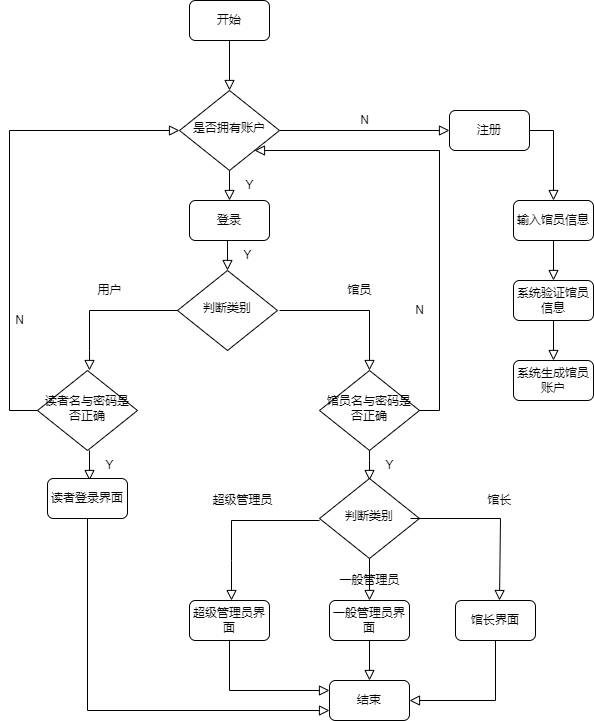

The diagram above was exported from draw.io. Its source (the exported page's mxGraphModel, read from the mxfile embedded in the PNG):
<mxGraphModel dx="1877" dy="541" grid="1" gridSize="10" guides="1" tooltips="1" connect="1" arrows="1" fold="1" page="1" pageScale="1" pageWidth="827" pageHeight="1169" math="0" shadow="0">
  <root>
    <mxCell id="WIyWlLk6GJQsqaUBKTNV-0" />
    <mxCell id="WIyWlLk6GJQsqaUBKTNV-1" parent="WIyWlLk6GJQsqaUBKTNV-0" />
    <mxCell id="WIyWlLk6GJQsqaUBKTNV-2" value="" style="rounded=0;html=1;jettySize=auto;orthogonalLoop=1;fontSize=11;endArrow=block;endFill=0;endSize=8;strokeWidth=1;shadow=0;labelBackgroundColor=none;edgeStyle=orthogonalEdgeStyle;" parent="WIyWlLk6GJQsqaUBKTNV-1" source="WIyWlLk6GJQsqaUBKTNV-3" target="WIyWlLk6GJQsqaUBKTNV-6" edge="1">
      <mxGeometry relative="1" as="geometry" />
    </mxCell>
    <mxCell id="WIyWlLk6GJQsqaUBKTNV-3" value="开始" style="rounded=1;whiteSpace=wrap;html=1;fontSize=12;glass=0;strokeWidth=1;shadow=0;" parent="WIyWlLk6GJQsqaUBKTNV-1" vertex="1">
      <mxGeometry x="180" y="80" width="80" height="40" as="geometry" />
    </mxCell>
    <mxCell id="WIyWlLk6GJQsqaUBKTNV-4" value="Y" style="rounded=0;html=1;jettySize=auto;orthogonalLoop=1;fontSize=11;endArrow=block;endFill=0;endSize=8;strokeWidth=1;shadow=0;labelBackgroundColor=none;edgeStyle=orthogonalEdgeStyle;" parent="WIyWlLk6GJQsqaUBKTNV-1" source="WIyWlLk6GJQsqaUBKTNV-6" edge="1">
      <mxGeometry y="20" relative="1" as="geometry">
        <mxPoint as="offset" />
        <mxPoint x="220" y="280" as="targetPoint" />
      </mxGeometry>
    </mxCell>
    <mxCell id="WIyWlLk6GJQsqaUBKTNV-5" value="N" style="edgeStyle=orthogonalEdgeStyle;rounded=0;html=1;jettySize=auto;orthogonalLoop=1;fontSize=11;endArrow=block;endFill=0;endSize=8;strokeWidth=1;shadow=0;labelBackgroundColor=none;" parent="WIyWlLk6GJQsqaUBKTNV-1" source="WIyWlLk6GJQsqaUBKTNV-6" target="WIyWlLk6GJQsqaUBKTNV-7" edge="1">
      <mxGeometry y="10" relative="1" as="geometry">
        <mxPoint as="offset" />
      </mxGeometry>
    </mxCell>
    <mxCell id="WIyWlLk6GJQsqaUBKTNV-6" value="是否拥有账户" style="rhombus;whiteSpace=wrap;html=1;shadow=0;fontFamily=Helvetica;fontSize=12;align=center;strokeWidth=1;spacing=6;spacingTop=-4;" parent="WIyWlLk6GJQsqaUBKTNV-1" vertex="1">
      <mxGeometry x="170" y="170" width="100" height="80" as="geometry" />
    </mxCell>
    <mxCell id="WIyWlLk6GJQsqaUBKTNV-7" value="注册" style="rounded=1;whiteSpace=wrap;html=1;fontSize=12;glass=0;strokeWidth=1;shadow=0;" parent="WIyWlLk6GJQsqaUBKTNV-1" vertex="1">
      <mxGeometry x="440" y="190" width="80" height="40" as="geometry" />
    </mxCell>
    <mxCell id="_7WcmQKjGPw_yhAfzijp-86" value="输入馆员信息" style="rounded=1;whiteSpace=wrap;html=1;fontSize=12;glass=0;strokeWidth=1;shadow=0;" vertex="1" parent="WIyWlLk6GJQsqaUBKTNV-1">
      <mxGeometry x="504" y="280" width="80" height="40" as="geometry" />
    </mxCell>
    <mxCell id="_7WcmQKjGPw_yhAfzijp-87" value="系统验证馆员信息" style="rounded=1;whiteSpace=wrap;html=1;fontSize=12;glass=0;strokeWidth=1;shadow=0;" vertex="1" parent="WIyWlLk6GJQsqaUBKTNV-1">
      <mxGeometry x="504" y="360" width="80" height="40" as="geometry" />
    </mxCell>
    <mxCell id="_7WcmQKjGPw_yhAfzijp-89" value="系统生成馆员账户" style="rounded=1;whiteSpace=wrap;html=1;fontSize=12;glass=0;strokeWidth=1;shadow=0;" vertex="1" parent="WIyWlLk6GJQsqaUBKTNV-1">
      <mxGeometry x="504" y="440" width="80" height="40" as="geometry" />
    </mxCell>
    <mxCell id="_7WcmQKjGPw_yhAfzijp-91" value="登录" style="rounded=1;whiteSpace=wrap;html=1;fontSize=12;glass=0;strokeWidth=1;shadow=0;" vertex="1" parent="WIyWlLk6GJQsqaUBKTNV-1">
      <mxGeometry x="180" y="280" width="80" height="40" as="geometry" />
    </mxCell>
    <mxCell id="_7WcmQKjGPw_yhAfzijp-92" value="判断类别" style="rhombus;whiteSpace=wrap;html=1;shadow=0;fontFamily=Helvetica;fontSize=12;align=center;strokeWidth=1;spacing=6;spacingTop=-4;" vertex="1" parent="WIyWlLk6GJQsqaUBKTNV-1">
      <mxGeometry x="168" y="350" width="100" height="80" as="geometry" />
    </mxCell>
    <mxCell id="_7WcmQKjGPw_yhAfzijp-93" value="Y" style="rounded=0;html=1;jettySize=auto;orthogonalLoop=1;fontSize=11;endArrow=block;endFill=0;endSize=8;strokeWidth=1;shadow=0;labelBackgroundColor=none;edgeStyle=orthogonalEdgeStyle;entryX=0.5;entryY=0;entryDx=0;entryDy=0;" edge="1" parent="WIyWlLk6GJQsqaUBKTNV-1" target="_7WcmQKjGPw_yhAfzijp-92">
      <mxGeometry y="20" relative="1" as="geometry">
        <mxPoint as="offset" />
        <mxPoint x="219.5" y="320" as="sourcePoint" />
        <mxPoint x="219.5" y="410" as="targetPoint" />
        <Array as="points">
          <mxPoint x="218" y="320" />
        </Array>
      </mxGeometry>
    </mxCell>
    <mxCell id="_7WcmQKjGPw_yhAfzijp-94" value="用户" style="rounded=0;html=1;jettySize=auto;orthogonalLoop=1;fontSize=11;endArrow=block;endFill=0;endSize=8;strokeWidth=1;shadow=0;labelBackgroundColor=none;edgeStyle=orthogonalEdgeStyle;exitX=0;exitY=0.5;exitDx=0;exitDy=0;" edge="1" parent="WIyWlLk6GJQsqaUBKTNV-1" source="_7WcmQKjGPw_yhAfzijp-92">
      <mxGeometry x="-0.0811" y="-20" relative="1" as="geometry">
        <mxPoint as="offset" />
        <mxPoint x="229.5" y="330" as="sourcePoint" />
        <mxPoint x="80" y="450" as="targetPoint" />
        <Array as="points">
          <mxPoint x="80" y="390" />
          <mxPoint x="80" y="430" />
        </Array>
      </mxGeometry>
    </mxCell>
    <mxCell id="_7WcmQKjGPw_yhAfzijp-96" value="馆员" style="rounded=0;html=1;jettySize=auto;orthogonalLoop=1;fontSize=11;endArrow=block;endFill=0;endSize=8;strokeWidth=1;shadow=0;labelBackgroundColor=none;edgeStyle=orthogonalEdgeStyle;exitX=0;exitY=0.5;exitDx=0;exitDy=0;" edge="1" parent="WIyWlLk6GJQsqaUBKTNV-1">
      <mxGeometry x="0.0667" y="20" relative="1" as="geometry">
        <mxPoint as="offset" />
        <mxPoint x="270" y="390" as="sourcePoint" />
        <mxPoint x="360" y="450" as="targetPoint" />
        <Array as="points">
          <mxPoint x="360" y="390" />
        </Array>
      </mxGeometry>
    </mxCell>
    <mxCell id="_7WcmQKjGPw_yhAfzijp-97" value="读者名与密码是否正确" style="rhombus;whiteSpace=wrap;html=1;shadow=0;fontFamily=Helvetica;fontSize=12;align=center;strokeWidth=1;spacing=6;spacingTop=-4;" vertex="1" parent="WIyWlLk6GJQsqaUBKTNV-1">
      <mxGeometry x="28" y="450" width="100" height="80" as="geometry" />
    </mxCell>
    <mxCell id="_7WcmQKjGPw_yhAfzijp-98" value="馆员名与密码是否正确" style="rhombus;whiteSpace=wrap;html=1;shadow=0;fontFamily=Helvetica;fontSize=12;align=center;strokeWidth=1;spacing=6;spacingTop=-4;" vertex="1" parent="WIyWlLk6GJQsqaUBKTNV-1">
      <mxGeometry x="310" y="450" width="100" height="80" as="geometry" />
    </mxCell>
    <mxCell id="_7WcmQKjGPw_yhAfzijp-99" value="Y" style="rounded=0;html=1;jettySize=auto;orthogonalLoop=1;fontSize=11;endArrow=block;endFill=0;endSize=8;strokeWidth=1;shadow=0;labelBackgroundColor=none;edgeStyle=orthogonalEdgeStyle;" edge="1" parent="WIyWlLk6GJQsqaUBKTNV-1">
      <mxGeometry y="20" relative="1" as="geometry">
        <mxPoint as="offset" />
        <mxPoint x="80" y="530" as="sourcePoint" />
        <mxPoint x="80" y="560" as="targetPoint" />
      </mxGeometry>
    </mxCell>
    <mxCell id="_7WcmQKjGPw_yhAfzijp-100" value="读者登录界面" style="rounded=1;whiteSpace=wrap;html=1;fontSize=12;glass=0;strokeWidth=1;shadow=0;" vertex="1" parent="WIyWlLk6GJQsqaUBKTNV-1">
      <mxGeometry x="38" y="558" width="80" height="40" as="geometry" />
    </mxCell>
    <mxCell id="_7WcmQKjGPw_yhAfzijp-101" value="N" style="rounded=0;html=1;jettySize=auto;orthogonalLoop=1;fontSize=11;endArrow=block;endFill=0;endSize=8;strokeWidth=1;shadow=0;labelBackgroundColor=none;edgeStyle=orthogonalEdgeStyle;exitX=0;exitY=0.5;exitDx=0;exitDy=0;entryX=0;entryY=0.5;entryDx=0;entryDy=0;" edge="1" parent="WIyWlLk6GJQsqaUBKTNV-1" source="_7WcmQKjGPw_yhAfzijp-97" target="WIyWlLk6GJQsqaUBKTNV-6">
      <mxGeometry x="-0.5063" y="-10" relative="1" as="geometry">
        <mxPoint as="offset" />
        <mxPoint x="90" y="540" as="sourcePoint" />
        <mxPoint x="90" y="570" as="targetPoint" />
        <Array as="points">
          <mxPoint y="490" />
          <mxPoint y="210" />
        </Array>
      </mxGeometry>
    </mxCell>
    <mxCell id="_7WcmQKjGPw_yhAfzijp-105" value="" style="rounded=0;html=1;jettySize=auto;orthogonalLoop=1;fontSize=11;endArrow=block;endFill=0;endSize=8;strokeWidth=1;shadow=0;labelBackgroundColor=none;edgeStyle=orthogonalEdgeStyle;exitX=1;exitY=0.5;exitDx=0;exitDy=0;entryX=0.5;entryY=0;entryDx=0;entryDy=0;" edge="1" parent="WIyWlLk6GJQsqaUBKTNV-1" source="WIyWlLk6GJQsqaUBKTNV-7" target="_7WcmQKjGPw_yhAfzijp-86">
      <mxGeometry relative="1" as="geometry">
        <mxPoint x="230" y="130" as="sourcePoint" />
        <mxPoint x="230" y="180" as="targetPoint" />
      </mxGeometry>
    </mxCell>
    <mxCell id="_7WcmQKjGPw_yhAfzijp-106" value="" style="rounded=0;html=1;jettySize=auto;orthogonalLoop=1;fontSize=11;endArrow=block;endFill=0;endSize=8;strokeWidth=1;shadow=0;labelBackgroundColor=none;edgeStyle=orthogonalEdgeStyle;exitX=0.5;exitY=1;exitDx=0;exitDy=0;entryX=0.5;entryY=0;entryDx=0;entryDy=0;" edge="1" parent="WIyWlLk6GJQsqaUBKTNV-1" source="_7WcmQKjGPw_yhAfzijp-86" target="_7WcmQKjGPw_yhAfzijp-87">
      <mxGeometry relative="1" as="geometry">
        <mxPoint x="410" y="220" as="sourcePoint" />
        <mxPoint x="490" y="250" as="targetPoint" />
      </mxGeometry>
    </mxCell>
    <mxCell id="_7WcmQKjGPw_yhAfzijp-107" value="" style="rounded=0;html=1;jettySize=auto;orthogonalLoop=1;fontSize=11;endArrow=block;endFill=0;endSize=8;strokeWidth=1;shadow=0;labelBackgroundColor=none;edgeStyle=orthogonalEdgeStyle;exitX=0.5;exitY=1;exitDx=0;exitDy=0;entryX=0.5;entryY=0;entryDx=0;entryDy=0;" edge="1" parent="WIyWlLk6GJQsqaUBKTNV-1" source="_7WcmQKjGPw_yhAfzijp-87" target="_7WcmQKjGPw_yhAfzijp-89">
      <mxGeometry relative="1" as="geometry">
        <mxPoint x="490" y="290" as="sourcePoint" />
        <mxPoint x="490" y="310" as="targetPoint" />
      </mxGeometry>
    </mxCell>
    <mxCell id="_7WcmQKjGPw_yhAfzijp-108" value="Y" style="rounded=0;html=1;jettySize=auto;orthogonalLoop=1;fontSize=11;endArrow=block;endFill=0;endSize=8;strokeWidth=1;shadow=0;labelBackgroundColor=none;edgeStyle=orthogonalEdgeStyle;exitX=0.5;exitY=1;exitDx=0;exitDy=0;" edge="1" parent="WIyWlLk6GJQsqaUBKTNV-1" source="_7WcmQKjGPw_yhAfzijp-98">
      <mxGeometry y="20" relative="1" as="geometry">
        <mxPoint as="offset" />
        <mxPoint x="90" y="540" as="sourcePoint" />
        <mxPoint x="360" y="560" as="targetPoint" />
        <Array as="points">
          <mxPoint x="360" y="540" />
          <mxPoint x="360" y="540" />
        </Array>
      </mxGeometry>
    </mxCell>
    <mxCell id="_7WcmQKjGPw_yhAfzijp-109" value="判断类别" style="rhombus;whiteSpace=wrap;html=1;shadow=0;fontFamily=Helvetica;fontSize=12;align=center;strokeWidth=1;spacing=6;spacingTop=-4;" vertex="1" parent="WIyWlLk6GJQsqaUBKTNV-1">
      <mxGeometry x="310" y="558" width="100" height="80" as="geometry" />
    </mxCell>
    <mxCell id="_7WcmQKjGPw_yhAfzijp-110" value="N" style="rounded=0;html=1;jettySize=auto;orthogonalLoop=1;fontSize=11;endArrow=block;endFill=0;endSize=8;strokeWidth=1;shadow=0;labelBackgroundColor=none;edgeStyle=orthogonalEdgeStyle;exitX=1;exitY=0.5;exitDx=0;exitDy=0;entryX=1;entryY=1;entryDx=0;entryDy=0;" edge="1" parent="WIyWlLk6GJQsqaUBKTNV-1" source="_7WcmQKjGPw_yhAfzijp-98" target="WIyWlLk6GJQsqaUBKTNV-6">
      <mxGeometry x="-0.4839" y="20" relative="1" as="geometry">
        <mxPoint as="offset" />
        <mxPoint x="38" y="500" as="sourcePoint" />
        <mxPoint x="180" y="220" as="targetPoint" />
        <Array as="points">
          <mxPoint x="430" y="490" />
          <mxPoint x="430" y="230" />
          <mxPoint x="245" y="230" />
        </Array>
      </mxGeometry>
    </mxCell>
    <mxCell id="_7WcmQKjGPw_yhAfzijp-113" value="馆长" style="rounded=0;html=1;jettySize=auto;orthogonalLoop=1;fontSize=11;endArrow=block;endFill=0;endSize=8;strokeWidth=1;shadow=0;labelBackgroundColor=none;edgeStyle=orthogonalEdgeStyle;exitX=0;exitY=0.5;exitDx=0;exitDy=0;" edge="1" parent="WIyWlLk6GJQsqaUBKTNV-1">
      <mxGeometry x="0.0348" y="18" relative="1" as="geometry">
        <mxPoint as="offset" />
        <mxPoint x="401" y="598" as="sourcePoint" />
        <mxPoint x="490" y="680" as="targetPoint" />
        <Array as="points">
          <mxPoint x="491" y="598" />
        </Array>
      </mxGeometry>
    </mxCell>
    <mxCell id="_7WcmQKjGPw_yhAfzijp-114" value="超级管理员" style="rounded=0;html=1;jettySize=auto;orthogonalLoop=1;fontSize=11;endArrow=block;endFill=0;endSize=8;strokeWidth=1;shadow=0;labelBackgroundColor=none;edgeStyle=orthogonalEdgeStyle;exitX=0;exitY=0.5;exitDx=0;exitDy=0;" edge="1" parent="WIyWlLk6GJQsqaUBKTNV-1">
      <mxGeometry x="-0.0811" y="-20" relative="1" as="geometry">
        <mxPoint as="offset" />
        <mxPoint x="310" y="600" as="sourcePoint" />
        <mxPoint x="222" y="680" as="targetPoint" />
        <Array as="points">
          <mxPoint x="222" y="600" />
          <mxPoint x="222" y="640" />
        </Array>
      </mxGeometry>
    </mxCell>
    <mxCell id="_7WcmQKjGPw_yhAfzijp-116" value="一般管理员" style="rounded=0;html=1;jettySize=auto;orthogonalLoop=1;fontSize=11;endArrow=block;endFill=0;endSize=8;strokeWidth=1;shadow=0;labelBackgroundColor=none;edgeStyle=orthogonalEdgeStyle;exitX=0.5;exitY=1;exitDx=0;exitDy=0;" edge="1" parent="WIyWlLk6GJQsqaUBKTNV-1" source="_7WcmQKjGPw_yhAfzijp-109">
      <mxGeometry x="0.0476" relative="1" as="geometry">
        <mxPoint as="offset" />
        <mxPoint x="229.5" y="330" as="sourcePoint" />
        <mxPoint x="360" y="680" as="targetPoint" />
        <Array as="points">
          <mxPoint x="360" y="660" />
          <mxPoint x="360" y="660" />
        </Array>
      </mxGeometry>
    </mxCell>
    <mxCell id="_7WcmQKjGPw_yhAfzijp-117" value="超级管理员界面" style="rounded=1;whiteSpace=wrap;html=1;fontSize=12;glass=0;strokeWidth=1;shadow=0;" vertex="1" parent="WIyWlLk6GJQsqaUBKTNV-1">
      <mxGeometry x="180" y="680" width="80" height="40" as="geometry" />
    </mxCell>
    <mxCell id="_7WcmQKjGPw_yhAfzijp-118" value="一般管理员界面" style="rounded=1;whiteSpace=wrap;html=1;fontSize=12;glass=0;strokeWidth=1;shadow=0;" vertex="1" parent="WIyWlLk6GJQsqaUBKTNV-1">
      <mxGeometry x="320" y="680" width="80" height="40" as="geometry" />
    </mxCell>
    <mxCell id="_7WcmQKjGPw_yhAfzijp-119" value="馆长界面" style="rounded=1;whiteSpace=wrap;html=1;fontSize=12;glass=0;strokeWidth=1;shadow=0;" vertex="1" parent="WIyWlLk6GJQsqaUBKTNV-1">
      <mxGeometry x="446" y="680" width="80" height="40" as="geometry" />
    </mxCell>
    <mxCell id="_7WcmQKjGPw_yhAfzijp-120" value="结束" style="rounded=1;whiteSpace=wrap;html=1;fontSize=12;glass=0;strokeWidth=1;shadow=0;" vertex="1" parent="WIyWlLk6GJQsqaUBKTNV-1">
      <mxGeometry x="320" y="760" width="80" height="40" as="geometry" />
    </mxCell>
    <mxCell id="_7WcmQKjGPw_yhAfzijp-122" value="" style="rounded=0;html=1;jettySize=auto;orthogonalLoop=1;fontSize=11;endArrow=block;endFill=0;endSize=8;strokeWidth=1;shadow=0;labelBackgroundColor=none;edgeStyle=orthogonalEdgeStyle;exitX=0.5;exitY=1;exitDx=0;exitDy=0;entryX=0.5;entryY=0;entryDx=0;entryDy=0;" edge="1" parent="WIyWlLk6GJQsqaUBKTNV-1" source="_7WcmQKjGPw_yhAfzijp-118" target="_7WcmQKjGPw_yhAfzijp-120">
      <mxGeometry relative="1" as="geometry">
        <mxPoint x="490" y="330" as="sourcePoint" />
        <mxPoint x="570" y="450" as="targetPoint" />
      </mxGeometry>
    </mxCell>
    <mxCell id="_7WcmQKjGPw_yhAfzijp-123" value="" style="rounded=0;html=1;jettySize=auto;orthogonalLoop=1;fontSize=11;endArrow=block;endFill=0;endSize=8;strokeWidth=1;shadow=0;labelBackgroundColor=none;edgeStyle=orthogonalEdgeStyle;exitX=0.5;exitY=1;exitDx=0;exitDy=0;entryX=1;entryY=0.5;entryDx=0;entryDy=0;" edge="1" parent="WIyWlLk6GJQsqaUBKTNV-1" source="_7WcmQKjGPw_yhAfzijp-119" target="_7WcmQKjGPw_yhAfzijp-120">
      <mxGeometry relative="1" as="geometry">
        <mxPoint x="370" y="730" as="sourcePoint" />
        <mxPoint x="370" y="770" as="targetPoint" />
      </mxGeometry>
    </mxCell>
    <mxCell id="_7WcmQKjGPw_yhAfzijp-124" value="" style="rounded=0;html=1;jettySize=auto;orthogonalLoop=1;fontSize=11;endArrow=block;endFill=0;endSize=8;strokeWidth=1;shadow=0;labelBackgroundColor=none;edgeStyle=orthogonalEdgeStyle;exitX=0.5;exitY=1;exitDx=0;exitDy=0;entryX=0;entryY=0.25;entryDx=0;entryDy=0;entryPerimeter=0;" edge="1" parent="WIyWlLk6GJQsqaUBKTNV-1" source="_7WcmQKjGPw_yhAfzijp-117" target="_7WcmQKjGPw_yhAfzijp-120">
      <mxGeometry relative="1" as="geometry">
        <mxPoint x="226" y="740" as="sourcePoint" />
        <mxPoint x="140" y="800" as="targetPoint" />
      </mxGeometry>
    </mxCell>
    <mxCell id="_7WcmQKjGPw_yhAfzijp-125" value="" style="rounded=0;html=1;jettySize=auto;orthogonalLoop=1;fontSize=11;endArrow=block;endFill=0;endSize=8;strokeWidth=1;shadow=0;labelBackgroundColor=none;edgeStyle=orthogonalEdgeStyle;exitX=0.5;exitY=1;exitDx=0;exitDy=0;entryX=0;entryY=0.75;entryDx=0;entryDy=0;" edge="1" parent="WIyWlLk6GJQsqaUBKTNV-1" source="_7WcmQKjGPw_yhAfzijp-100" target="_7WcmQKjGPw_yhAfzijp-120">
      <mxGeometry relative="1" as="geometry">
        <mxPoint x="230" y="730" as="sourcePoint" />
        <mxPoint x="330" y="780" as="targetPoint" />
      </mxGeometry>
    </mxCell>
  </root>
</mxGraphModel>